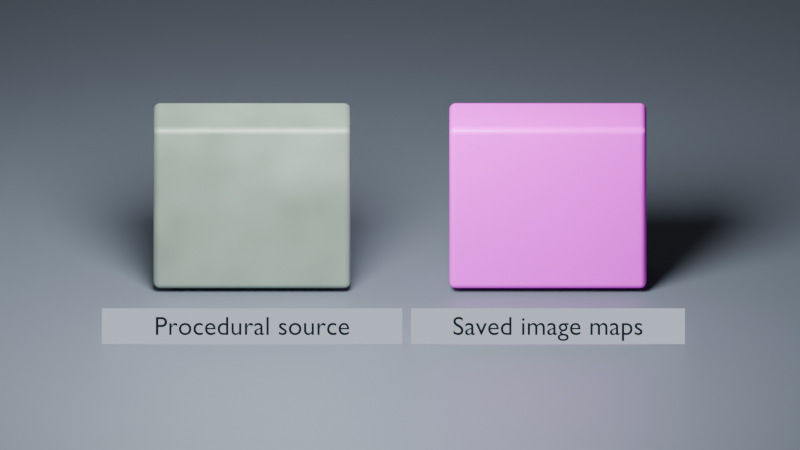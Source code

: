 # Source: w05_checkpoint_29_compare_procedural_nodes_with_saved_image_maps.blend  (saved by Blender 5.2.45; exported with 4.5.12 LTS)
import bpy
from mathutils import Matrix  # noqa: F401  (used for matrix-valued properties, if any)

bpy.ops.wm.read_factory_settings(use_empty=True)
scene = bpy.context.scene
scene.name = 'W05_Procedural_Image_Methods'

# ---- collections
col_study = bpy.data.collections.new('Study'); scene.collection.children.link(col_study)

# ---- images (referenced by path relative to the original .blend; pixels are not part of the script)
import os
ASSET_DIR = os.environ.get("B2B_ASSET_DIR", "")  # directory of the original .blend (textures are referenced by path, not embedded)
HERE = os.path.dirname(os.path.abspath(__file__))  # packed textures are extracted next to this script under _unpacked/

def load_image(name, relpath, width, height, colorspace="sRGB"):
    """Load a texture the original file referenced (path relative to the .blend, or extracted next to this script)."""
    p = next((c for c in (os.path.join(HERE, relpath), os.path.join(ASSET_DIR, relpath)) if relpath and os.path.exists(c)), "")
    if p:
        img = bpy.data.images.load(p, check_existing=True)
        img.name = name
    else:  # same state as the original file: an image datablock whose file is absent (Cycles renders it pink)
        img = bpy.data.images.new(name, width, height)
        img.source = "FILE"
        img.filepath = "//" + (relpath or name)
    img.colorspace_settings.name = colorspace
    return img
img_w05_surface_color = load_image('W05_Surface_color', 'w05_surface_color.png', 1024, 1024, 'sRGB')
img_w05_surface_roughness = load_image('W05_Surface_roughness', 'w05_surface_roughness.png', 1024, 1024, 'Non-Color')

# ---- materials (node trees are filled in below, after node groups)
mat_mat_ground = bpy.data.materials.new('MAT_Ground')
mat_mat_ground.use_raytrace_refraction = True
mat_mat_ground.use_screen_refraction = True
mat_mat_ground.diffuse_color = (0.1, 0.12, 0.15, 1.0)
mat_mat_reflectioncard = bpy.data.materials.new('MAT_ReflectionCard')
mat_mat_reflectioncard.use_raytrace_refraction = True
mat_mat_reflectioncard.use_screen_refraction = True
mat_mat_procedural_source = bpy.data.materials.new('MAT_Procedural_Source')
mat_mat_procedural_source.use_raytrace_refraction = True
mat_mat_procedural_source.use_screen_refraction = True
mat_mat_procedural_source.diffuse_color = (0.2, 0.3, 0.25, 1.0)
mat_mat_image_result = bpy.data.materials.new('MAT_Image_Result')
mat_mat_image_result.use_raytrace_refraction = True
mat_mat_image_result.use_screen_refraction = True
mat_mat_image_result.diffuse_color = (0.2, 0.3, 0.25, 1.0)
mat_mat_label = bpy.data.materials.new('MAT_Label')
mat_mat_label.use_raytrace_refraction = True
mat_mat_label.use_screen_refraction = True
mat_mat_label.diffuse_color = (0.015, 0.02, 0.03, 1.0)
mat_mat_label_backdrop = bpy.data.materials.new('MAT_Label_Backdrop')
mat_mat_label_backdrop.use_raytrace_refraction = True
mat_mat_label_backdrop.use_screen_refraction = True
mat_mat_label_backdrop.diffuse_color = (0.55, 0.62, 0.72, 1.0)

# ---- material node trees
mat_mat_ground.use_nodes = True; mat_mat_ground.node_tree.nodes.clear()
_N = mat_mat_ground.node_tree.nodes; _L = mat_mat_ground.node_tree.links
n0 = _N.new('ShaderNodeBsdfPrincipled'); n0.name = 'Principled BSDF'; n0.location = (0, 0)
n0.inputs[0].default_value = (0.1, 0.12, 0.15, 1.0)
n0.inputs[10].default_value = 0.005
n1 = _N.new('ShaderNodeOutputMaterial'); n1.name = 'Material Output'; n1.location = (370, 0)
_L.new(n0.outputs[0], n1.inputs[0])
n1.is_active_output = True
mat_mat_reflectioncard.use_nodes = True; mat_mat_reflectioncard.node_tree.nodes.clear()
_N = mat_mat_reflectioncard.node_tree.nodes; _L = mat_mat_reflectioncard.node_tree.links
n0 = _N.new('ShaderNodeBsdfPrincipled'); n0.name = 'Principled BSDF'; n0.location = (0, 0)
n0.inputs[10].default_value = 0.005
n0.inputs[27].default_value = (0.8, 0.8, 0.8, 1.0)
n0.inputs[28].default_value = 0.2
n1 = _N.new('ShaderNodeOutputMaterial'); n1.name = 'Material Output'; n1.location = (370, 0)
_L.new(n0.outputs[0], n1.inputs[0])
n1.is_active_output = True
mat_mat_procedural_source.use_nodes = True; mat_mat_procedural_source.node_tree.nodes.clear()
_N = mat_mat_procedural_source.node_tree.nodes; _L = mat_mat_procedural_source.node_tree.links
n0 = _N.new('ShaderNodeBsdfPrincipled'); n0.name = 'Principled BSDF'; n0.location = (0, 0)
n0.inputs[10].default_value = 0.005
n1 = _N.new('ShaderNodeOutputMaterial'); n1.name = 'Material Output'; n1.location = (370, 0)
n2 = _N.new('ShaderNodeTexCoord'); n2.name = 'Texture Coordinate'; n2.location = (-850, 0)
n3 = _N.new('ShaderNodeTexNoise'); n3.name = 'Noise Texture'; n3.location = (-620, 0)
n3.width = 160
n3.inputs[2].default_value = 4.0
n4 = _N.new('ShaderNodeValToRGB'); n4.name = 'Color Ramp'; n4.location = (-360, 120)
while len(n4.color_ramp.elements) > 1: n4.color_ramp.elements.remove(n4.color_ramp.elements[-1])
n4.color_ramp.elements[0].position = 0.0; n4.color_ramp.elements[0].color = (0.08, 0.12, 0.09, 1.0)
_e = n4.color_ramp.elements.new(1.0); _e.color = (0.28, 0.36, 0.3, 1.0)
n5 = _N.new('ShaderNodeMapRange'); n5.name = 'Map Range'; n5.location = (-330, -220)
n5.inputs[3].default_value = 0.35
n5.inputs[4].default_value = 0.6
_L.new(n2.outputs[2], n3.inputs[0])
_L.new(n3.outputs[0], n4.inputs[0])
_L.new(n3.outputs[0], n5.inputs[0])
_L.new(n4.outputs[0], n0.inputs[0])
_L.new(n5.outputs[0], n0.inputs[2])
_L.new(n0.outputs[0], n1.inputs[0])
n1.is_active_output = True
mat_mat_image_result.use_nodes = True; mat_mat_image_result.node_tree.nodes.clear()
_N = mat_mat_image_result.node_tree.nodes; _L = mat_mat_image_result.node_tree.links
n0 = _N.new('ShaderNodeBsdfPrincipled'); n0.name = 'Principled BSDF'; n0.location = (0, 0)
n0.inputs[10].default_value = 0.005
n1 = _N.new('ShaderNodeOutputMaterial'); n1.name = 'Material Output'; n1.location = (370, 0)
n2 = _N.new('ShaderNodeTexImage'); n2.name = 'Image Color'; n2.location = (-340, 130)
n2.label = 'Image Color'
n2.image = img_w05_surface_color
n3 = _N.new('ShaderNodeTexImage'); n3.name = 'Image Roughness'; n3.location = (-340, -210)
n3.label = 'Image Roughness'
n3.image = img_w05_surface_roughness
_L.new(n0.outputs[0], n1.inputs[0])
_L.new(n2.outputs[0], n0.inputs[0])
_L.new(n3.outputs[0], n0.inputs[2])
n1.is_active_output = True
mat_mat_label.use_nodes = True; mat_mat_label.node_tree.nodes.clear()
_N = mat_mat_label.node_tree.nodes; _L = mat_mat_label.node_tree.links
n0 = _N.new('ShaderNodeOutputMaterial'); n0.name = 'Material Output'; n0.location = (370, 0)
n1 = _N.new('ShaderNodeEmission'); n1.name = 'Emission'; n1.location = (0, 0)
n1.inputs[0].default_value = (0.015, 0.02, 0.03, 1.0)
_L.new(n1.outputs[0], n0.inputs[0])
n0.is_active_output = True
mat_mat_label_backdrop.use_nodes = True; mat_mat_label_backdrop.node_tree.nodes.clear()
_N = mat_mat_label_backdrop.node_tree.nodes; _L = mat_mat_label_backdrop.node_tree.links
n0 = _N.new('ShaderNodeOutputMaterial'); n0.name = 'Material Output'; n0.location = (370, 0)
n1 = _N.new('ShaderNodeEmission'); n1.name = 'Emission'; n1.location = (0, 0)
n1.inputs[0].default_value = (0.55, 0.62, 0.72, 1.0)
_L.new(n1.outputs[0], n0.inputs[0])
n0.is_active_output = True

# ---- world
world_world_neutral = bpy.data.worlds.new('World_Neutral'); scene.world = world_world_neutral
world_world_neutral.use_nodes = True; world_world_neutral.node_tree.nodes.clear()
_N = world_world_neutral.node_tree.nodes; _L = world_world_neutral.node_tree.links
n0 = _N.new('ShaderNodeBackground'); n0.name = 'Background'; n0.location = (-200, 100)
n0.inputs[0].default_value = (0.18, 0.18, 0.18, 1.0)
n0.inputs[1].default_value = 0.3
n1 = _N.new('ShaderNodeOutputWorld'); n1.name = 'World Output'; n1.location = (200, 100)
_L.new(n0.outputs[0], n1.inputs[0])
n1.is_active_output = True

# ---- cameras
cam_camera = bpy.data.cameras.new('Camera')
cam_camera.type = 'ORTHO'
cam_camera.passepartout_alpha = 1.0
cam_camera.ortho_scale = 7.3

# ---- lights
light_area = bpy.data.lights.new('Area', 'AREA')
light_area.energy = 1500.0
light_area.shape = 'DISK'
light_area.size = 3.5
light_area.size_y = 1.0

# ---- meshes
me_cube = bpy.data.meshes.new('Cube')
me_cube.from_pydata([(-14.6, -15.0, -0.1), (-14.6, -15.0, 0.1), (-14.6, 15.0, -0.1), (-14.6, 15.0, 0.1), (14.6, -15.0, -0.1), (14.6, -15.0, 0.1), (14.6, 15.0, -0.1), (14.6, 15.0, 0.1)], [], [(0, 1, 3, 2), (2, 3, 7, 6), (6, 7, 5, 4), (4, 5, 1, 0), (2, 6, 4, 0), (7, 3, 1, 5)])
_uv = me_cube.uv_layers.new(name='UVMap')
_uv.uv.foreach_set('vector', [0.375, 0.0, 0.625, 0.0, 0.625, 0.25, 0.375, 0.25, 0.375, 0.25, 0.625, 0.25, 0.625, 0.5, 0.375, 0.5, 0.375, 0.5, 0.625, 0.5, 0.625, 0.75, 0.375, 0.75, 0.375, 0.75, 0.625, 0.75, 0.625, 1.0, 0.375, 1.0, 0.125, 0.5, 0.375, 0.5, 0.375, 0.75, 0.125, 0.75, 0.625, 0.5, 0.875, 0.5, 0.875, 0.75, 0.625, 0.75])
me_cube.materials.append(mat_mat_ground)
me_cube.update()
me_cube_001 = bpy.data.meshes.new('Cube.001')
me_cube_001.from_pydata([(-2.0, -0.035, -2.5), (-2.0, -0.035, 2.5), (-2.0, 0.035, -2.5), (-2.0, 0.035, 2.5), (2.0, -0.035, -2.5), (2.0, -0.035, 2.5), (2.0, 0.035, -2.5), (2.0, 0.035, 2.5)], [], [(0, 1, 3, 2), (2, 3, 7, 6), (6, 7, 5, 4), (4, 5, 1, 0), (2, 6, 4, 0), (7, 3, 1, 5)])
_uv = me_cube_001.uv_layers.new(name='UVMap')
_uv.uv.foreach_set('vector', [0.375, 0.0, 0.625, 0.0, 0.625, 0.25, 0.375, 0.25, 0.375, 0.25, 0.625, 0.25, 0.625, 0.5, 0.375, 0.5, 0.375, 0.5, 0.625, 0.5, 0.625, 0.75, 0.375, 0.75, 0.375, 0.75, 0.625, 0.75, 0.625, 1.0, 0.375, 1.0, 0.125, 0.5, 0.375, 0.5, 0.375, 0.75, 0.125, 0.75, 0.625, 0.5, 0.875, 0.5, 0.875, 0.75, 0.625, 0.75])
me_cube_001.materials.append(mat_mat_reflectioncard)
me_cube_001.update()
me_cube_002 = bpy.data.meshes.new('Cube.002')
me_cube_002.from_pydata([(-0.9, -0.28, -0.83), (-0.9, -0.28, 0.83), (-0.9, 0.28, -0.83), (-0.9, 0.28, 0.83), (0.9, -0.28, -0.83), (0.9, -0.28, 0.83), (0.9, 0.28, -0.83), (0.9, 0.28, 0.83)], [], [(0, 1, 3, 2), (2, 3, 7, 6), (6, 7, 5, 4), (4, 5, 1, 0), (2, 6, 4, 0), (7, 3, 1, 5)])
_uv = me_cube_002.uv_layers.new(name='UVMap')
_uv.uv.foreach_set('vector', [0.3374, 0.9552, 0.3374, 0.507, 0.4886, 0.507, 0.4886, 0.9552, 0.4552, 0.493, 0.006987, 0.493, 0.006987, 0.006987, 0.4552, 0.006987, 0.5025, 0.9552, 0.5025, 0.507, 0.6537, 0.507, 0.6537, 0.9552, 0.9174, 0.493, 0.4692, 0.493, 0.4692, 0.006987, 0.9174, 0.006987, 0.1582, 0.507, 0.1582, 0.993, 0.006987, 0.993, 0.006987, 0.507, 0.3234, 0.507, 0.3234, 0.993, 0.1722, 0.993, 0.1722, 0.507])
me_cube_002.materials.append(mat_mat_procedural_source)
me_cube_002.update()
me_cube_003 = bpy.data.meshes.new('Cube.003')
me_cube_003.from_pydata([(-0.9, -0.28, -0.83), (-0.9, -0.28, 0.83), (-0.9, 0.28, -0.83), (-0.9, 0.28, 0.83), (0.9, -0.28, -0.83), (0.9, -0.28, 0.83), (0.9, 0.28, -0.83), (0.9, 0.28, 0.83)], [], [(0, 1, 3, 2), (2, 3, 7, 6), (6, 7, 5, 4), (4, 5, 1, 0), (2, 6, 4, 0), (7, 3, 1, 5)])
_uv = me_cube_003.uv_layers.new(name='UVMap')
_uv.uv.foreach_set('vector', [0.3374, 0.9552, 0.3374, 0.507, 0.4886, 0.507, 0.4886, 0.9552, 0.4552, 0.493, 0.006987, 0.493, 0.006987, 0.006987, 0.4552, 0.006987, 0.5025, 0.9552, 0.5025, 0.507, 0.6537, 0.507, 0.6537, 0.9552, 0.9174, 0.493, 0.4692, 0.493, 0.4692, 0.006987, 0.9174, 0.006987, 0.1582, 0.507, 0.1582, 0.993, 0.006987, 0.993, 0.006987, 0.507, 0.3234, 0.507, 0.3234, 0.993, 0.1722, 0.993, 0.1722, 0.507])
me_cube_003.materials.append(mat_mat_image_result)
me_cube_003.update()
me_cube_004 = bpy.data.meshes.new('Cube.004')
me_cube_004.from_pydata([(-1.37, -0.1632, -0.004), (-1.37, -0.1632, 0.004), (-1.37, 0.1632, -0.004), (-1.37, 0.1632, 0.004), (1.37, -0.1632, -0.004), (1.37, -0.1632, 0.004), (1.37, 0.1632, -0.004), (1.37, 0.1632, 0.004)], [], [(0, 1, 3, 2), (2, 3, 7, 6), (6, 7, 5, 4), (4, 5, 1, 0), (2, 6, 4, 0), (7, 3, 1, 5)])
_uv = me_cube_004.uv_layers.new(name='UVMap')
_uv.uv.foreach_set('vector', [0.375, 0.0, 0.625, 0.0, 0.625, 0.25, 0.375, 0.25, 0.375, 0.25, 0.625, 0.25, 0.625, 0.5, 0.375, 0.5, 0.375, 0.5, 0.625, 0.5, 0.625, 0.75, 0.375, 0.75, 0.375, 0.75, 0.625, 0.75, 0.625, 1.0, 0.375, 1.0, 0.125, 0.5, 0.375, 0.5, 0.375, 0.75, 0.125, 0.75, 0.625, 0.5, 0.875, 0.5, 0.875, 0.75, 0.625, 0.75])
me_cube_004.materials.append(mat_mat_label_backdrop)
me_cube_004.update()
me_cube_005 = bpy.data.meshes.new('Cube.005')
me_cube_005.from_pydata([(-1.249, -0.1632, -0.004), (-1.249, -0.1632, 0.004), (-1.249, 0.1632, -0.004), (-1.249, 0.1632, 0.004), (1.249, -0.1632, -0.004), (1.249, -0.1632, 0.004), (1.249, 0.1632, -0.004), (1.249, 0.1632, 0.004)], [], [(0, 1, 3, 2), (2, 3, 7, 6), (6, 7, 5, 4), (4, 5, 1, 0), (2, 6, 4, 0), (7, 3, 1, 5)])
_uv = me_cube_005.uv_layers.new(name='UVMap')
_uv.uv.foreach_set('vector', [0.375, 0.0, 0.625, 0.0, 0.625, 0.25, 0.375, 0.25, 0.375, 0.25, 0.625, 0.25, 0.625, 0.5, 0.375, 0.5, 0.375, 0.5, 0.625, 0.5, 0.625, 0.75, 0.375, 0.75, 0.375, 0.75, 0.625, 0.75, 0.625, 1.0, 0.375, 1.0, 0.125, 0.5, 0.375, 0.5, 0.375, 0.75, 0.125, 0.75, 0.625, 0.5, 0.875, 0.5, 0.875, 0.75, 0.625, 0.75])
me_cube_005.materials.append(mat_mat_label_backdrop)
me_cube_005.update()

# ---- curves / text
txt_label_procedural_source = bpy.data.curves.new('Label Procedural source', 'FONT')
txt_label_procedural_source.dimensions = '2D'
txt_label_procedural_source.body = 'Procedural source'
txt_label_procedural_source.materials.append(mat_mat_label)
txt_label_procedural_source.extrude = 0.001
txt_label_procedural_source.align_x = 'CENTER'
txt_label_procedural_source.size = 0.24
txt_label_saved_image_maps = bpy.data.curves.new('Label Saved image maps', 'FONT')
txt_label_saved_image_maps.dimensions = '2D'
txt_label_saved_image_maps.body = 'Saved image maps'
txt_label_saved_image_maps.materials.append(mat_mat_label)
txt_label_saved_image_maps.extrude = 0.001
txt_label_saved_image_maps.align_x = 'CENTER'
txt_label_saved_image_maps.size = 0.24

# ---- objects
ob_lab_ground = bpy.data.objects.new('LAB_Ground', me_cube)
ob_lab_key = bpy.data.objects.new('LAB_Key', light_area)
ob_lab_camera = bpy.data.objects.new('LAB_Camera', cam_camera)
ob_lab_reflectioncard = bpy.data.objects.new('LAB_ReflectionCard', me_cube_001)
ob_sample_procedural = bpy.data.objects.new('SAMPLE_Procedural', me_cube_002)
ob_sample_images = bpy.data.objects.new('SAMPLE_Images', me_cube_003)
ob_label_procedural_source = bpy.data.objects.new('LABEL_Procedural source', txt_label_procedural_source)
ob_label_backdrop_procedural_source = bpy.data.objects.new('LABEL_Backdrop_Procedural source', me_cube_004)
ob_label_saved_image_maps = bpy.data.objects.new('LABEL_Saved image maps', txt_label_saved_image_maps)
ob_label_backdrop_saved_image_maps = bpy.data.objects.new('LABEL_Backdrop_Saved image maps', me_cube_005)

# ---- transforms, parenting, visibility, modifiers, constraints
ob_lab_ground.location = (0.0, 0.0, -0.12)
ob_lab_key.location = (-1.0, -3.5, 5.5)
ob_lab_key.rotation_euler = (0.6389, -2.61e-08, -0.2783)
ob_lab_camera.location = (0.0, -11.0, 6.3)
ob_lab_camera.rotation_euler = (1.089, -0.0, 0.0)
ob_lab_reflectioncard.location = (-5.84, 1.0, 2.5)
ob_lab_reflectioncard.rotation_euler = (0.0, 0.0, 1.134)
ob_sample_procedural.location = (-1.35, 0.0, 0.85)
_m = ob_sample_procedural.modifiers.new('Rounded edges', 'BEVEL')
_m.width = 0.06
_m.width_pct = 0.06
_m.segments = 4
_m = ob_sample_procedural.modifiers.new('Weighted face normals', 'WEIGHTED_NORMAL')
ob_sample_images.location = (1.35, 0.0, 0.85)
_m = ob_sample_images.modifiers.new('Rounded edges', 'BEVEL')
_m.width = 0.06
_m.width_pct = 0.06
_m.segments = 4
_m = ob_sample_images.modifiers.new('Weighted face normals', 'WEIGHTED_NORMAL')
ob_label_procedural_source.location = (-1.35, -1.25, 0.07)
ob_label_procedural_source.rotation_euler = (1.169, 0.0, 0.0)
ob_label_procedural_source.visible_shadow = False
ob_label_backdrop_procedural_source.location = (-1.35, -1.208, 0.1382)
ob_label_backdrop_procedural_source.rotation_euler = (1.169, 0.0, 0.0)
ob_label_backdrop_procedural_source.visible_shadow = False
_m = ob_label_backdrop_procedural_source.modifiers.new('Rounded edges', 'BEVEL')
_m.width = 0.035
_m.width_pct = 0.035
_m.segments = 4
_m = ob_label_backdrop_procedural_source.modifiers.new('Weighted face normals', 'WEIGHTED_NORMAL')
ob_label_saved_image_maps.location = (1.35, -1.25, 0.07)
ob_label_saved_image_maps.rotation_euler = (1.169, 0.0, 0.0)
ob_label_saved_image_maps.visible_shadow = False
ob_label_backdrop_saved_image_maps.location = (1.35, -1.208, 0.1382)
ob_label_backdrop_saved_image_maps.rotation_euler = (1.169, 0.0, 0.0)
ob_label_backdrop_saved_image_maps.visible_shadow = False
_m = ob_label_backdrop_saved_image_maps.modifiers.new('Rounded edges', 'BEVEL')
_m.width = 0.035
_m.width_pct = 0.035
_m.segments = 4
_m = ob_label_backdrop_saved_image_maps.modifiers.new('Weighted face normals', 'WEIGHTED_NORMAL')

# ---- collection membership
col_study.objects.link(ob_lab_ground)
col_study.objects.link(ob_lab_key)
col_study.objects.link(ob_lab_camera)
col_study.objects.link(ob_lab_reflectioncard)
col_study.objects.link(ob_sample_procedural)
col_study.objects.link(ob_sample_images)
col_study.objects.link(ob_label_procedural_source)
col_study.objects.link(ob_label_backdrop_procedural_source)
col_study.objects.link(ob_label_saved_image_maps)
col_study.objects.link(ob_label_backdrop_saved_image_maps)

# ---- scene / render settings (as saved in the file)
scene.camera = ob_lab_camera
scene.frame_start = 1; scene.frame_end = 250; scene.frame_set(1)
scene.render.engine = 'BLENDER_EEVEE_NEXT'
scene.render.resolution_x = 3840
scene.render.resolution_y = 2160
scene.render.bake_bias = 0.0
scene.render.bake_samples = 0
scene.render.compositor_device = 'GPU'
scene.cycles.samples = 1
scene.eevee.use_volume_custom_range = False
scene.eevee.fast_gi_thickness_near = 0.1
scene.eevee.fast_gi_thickness_far = 0.0
scene.eevee.ray_tracing_options.screen_trace_thickness = 0.1
scene.eevee.use_raytracing = True
bpy.context.view_layer.update()

